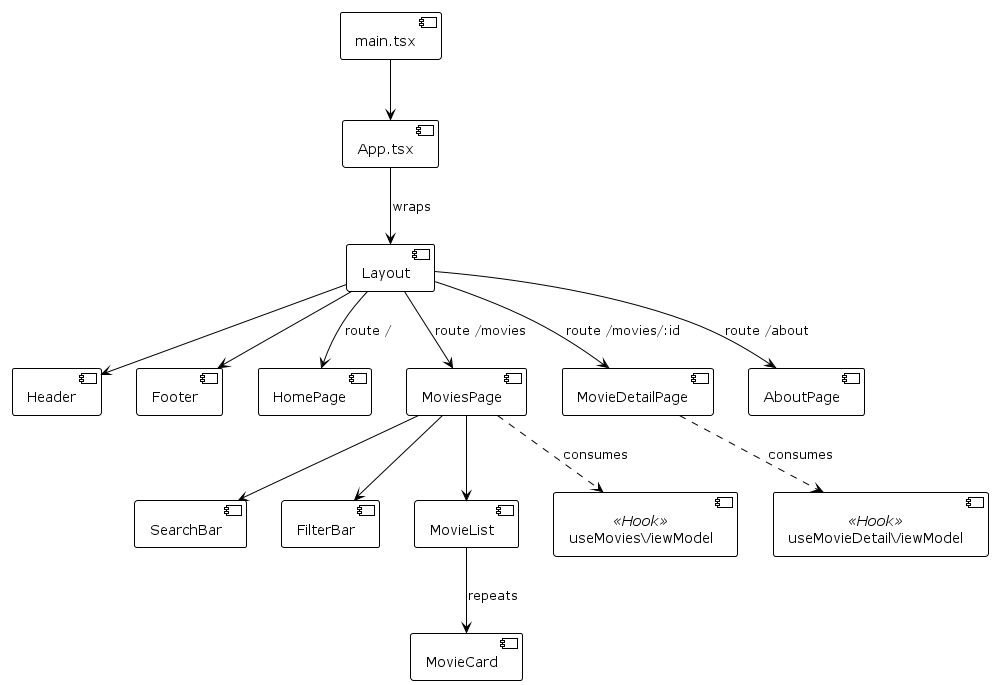

The diagram above was rendered by PlantUML. Its source (embedded in the PNG):
@startuml Component_Hierarchy_Flat
!theme plain
hide empty members
skinparam componentStyle uml2

' --- Componentes Principales ---
component [main.tsx] as Main
component [App.tsx] as App
component [Layout] as Layout
component [Header] as Header
component [Footer] as Footer

' --- Páginas ---
component [HomePage] as Home
component [MoviesPage] as MoviesPage
component [MovieDetailPage] as DetailPage
component [AboutPage] as About

' --- Componentes UI ---
component [SearchBar] as SearchBar
component [FilterBar] as FilterBar
component [MovieList] as MovieList
component [MovieCard] as MovieCard

' --- ViewModels (Hooks) ---
component [useMoviesViewModel] as VM1 <<Hook>>
component [useMovieDetailViewModel] as VM2 <<Hook>>

' --- Relaciones (Jerarquía) ---
Main --> App
App --> Layout : wraps

' Estructura del Layout
Layout --> Header
Layout --> Home : route /
Layout --> MoviesPage : route /movies
Layout --> DetailPage : route /movies/:id
Layout --> About : route /about
Layout --> Footer

' Estructura interna de MoviesPage
MoviesPage --> SearchBar
MoviesPage --> FilterBar
MoviesPage --> MovieList
MovieList --> MovieCard : repeats

' Consumo de Hooks (Lógica)
MoviesPage ..> VM1 : consumes
DetailPage ..> VM2 : consumes

@enduml